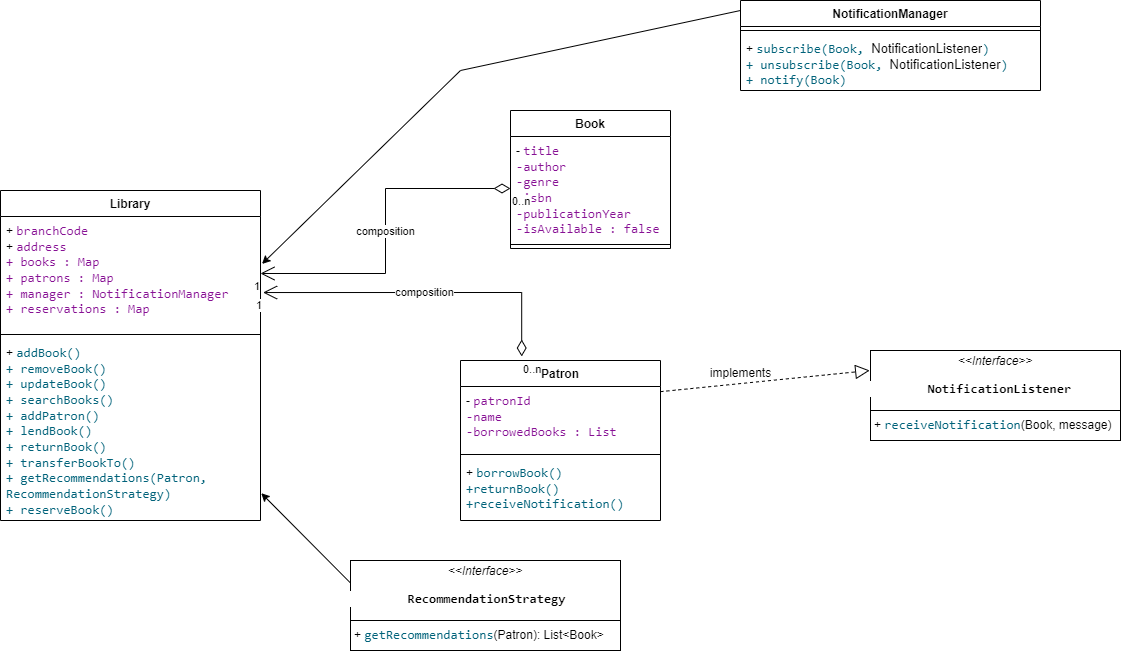

The diagram above was exported from draw.io. Its source (the exported page's mxGraphModel, read from the mxfile embedded in the PNG):
<mxGraphModel dx="1221" dy="1810" grid="1" gridSize="10" guides="1" tooltips="1" connect="1" arrows="1" fold="1" page="1" pageScale="1" pageWidth="827" pageHeight="1169" math="0" shadow="0">
  <root>
    <mxCell id="WIyWlLk6GJQsqaUBKTNV-0" />
    <mxCell id="WIyWlLk6GJQsqaUBKTNV-1" parent="WIyWlLk6GJQsqaUBKTNV-0" />
    <mxCell id="qdew63xn8CbjpWEP2wyt-17" value="Library" style="swimlane;fontStyle=1;align=center;verticalAlign=top;childLayout=stackLayout;horizontal=1;startSize=26;horizontalStack=0;resizeParent=1;resizeParentMax=0;resizeLast=0;collapsible=1;marginBottom=0;whiteSpace=wrap;html=1;" vertex="1" parent="WIyWlLk6GJQsqaUBKTNV-1">
      <mxGeometry x="140" y="160" width="260" height="330" as="geometry" />
    </mxCell>
    <mxCell id="qdew63xn8CbjpWEP2wyt-18" value="+&amp;nbsp;&lt;span style=&quot;color: rgb(135, 16, 148); background-color: rgb(255, 255, 255); font-family: &amp;quot;JetBrains Mono&amp;quot;, monospace; font-size: 9.8pt;&quot;&gt;branchCode&amp;nbsp;&lt;/span&gt;&lt;br&gt;&lt;div&gt;&lt;span style=&quot;background-color: initial;&quot;&gt;+&amp;nbsp;&lt;/span&gt;&lt;span style=&quot;color: rgb(135, 16, 148); background-color: rgb(255, 255, 255); font-family: &amp;quot;JetBrains Mono&amp;quot;, monospace; font-size: 9.8pt;&quot;&gt;address&lt;/span&gt;&lt;/div&gt;&lt;div&gt;&lt;span style=&quot;color: rgb(135, 16, 148); background-color: rgb(255, 255, 255); font-family: &amp;quot;JetBrains Mono&amp;quot;, monospace; font-size: 9.8pt;&quot;&gt;+&amp;nbsp;&lt;/span&gt;&lt;span style=&quot;color: rgb(135, 16, 148); background-color: rgb(255, 255, 255); font-family: &amp;quot;JetBrains Mono&amp;quot;, monospace; font-size: 9.8pt;&quot;&gt;books : Map&lt;/span&gt;&lt;/div&gt;&lt;div&gt;&lt;span style=&quot;color: rgb(135, 16, 148); background-color: rgb(255, 255, 255); font-family: &amp;quot;JetBrains Mono&amp;quot;, monospace; font-size: 9.8pt;&quot;&gt;+&amp;nbsp;&lt;/span&gt;&lt;span style=&quot;color: rgb(135, 16, 148); background-color: rgb(255, 255, 255); font-family: &amp;quot;JetBrains Mono&amp;quot;, monospace; font-size: 9.8pt;&quot;&gt;patrons : Map&lt;/span&gt;&lt;/div&gt;&lt;div&gt;&lt;span style=&quot;color: rgb(135, 16, 148); background-color: rgb(255, 255, 255); font-family: &amp;quot;JetBrains Mono&amp;quot;, monospace; font-size: 9.8pt;&quot;&gt;+ &lt;/span&gt;&lt;span style=&quot;color: rgb(135, 16, 148); background-color: rgb(255, 255, 255); font-family: &amp;quot;JetBrains Mono&amp;quot;, monospace; font-size: 9.8pt;&quot;&gt;manager :&amp;nbsp;&lt;/span&gt;&lt;span style=&quot;background-color: rgb(255, 255, 255); color: rgb(135, 16, 148); font-family: &amp;quot;JetBrains Mono&amp;quot;, monospace; font-size: 13.0667px;&quot;&gt;NotificationManager&amp;nbsp;&lt;/span&gt;&lt;/div&gt;&lt;div&gt;&lt;span style=&quot;background-color: rgb(255, 255, 255); color: rgb(135, 16, 148); font-family: &amp;quot;JetBrains Mono&amp;quot;, monospace; font-size: 13.0667px;&quot;&gt;+&amp;nbsp;&lt;/span&gt;&lt;span style=&quot;color: rgb(135, 16, 148); background-color: rgb(255, 255, 255); font-family: &amp;quot;JetBrains Mono&amp;quot;, monospace; font-size: 9.8pt;&quot;&gt;reservations : Map&lt;/span&gt;&lt;/div&gt;&lt;div&gt;&lt;span style=&quot;color: rgb(135, 16, 148); background-color: rgb(255, 255, 255); font-family: &amp;quot;JetBrains Mono&amp;quot;, monospace; font-size: 9.8pt;&quot;&gt;&lt;br&gt;&lt;/span&gt;&lt;/div&gt;" style="text;strokeColor=none;fillColor=none;align=left;verticalAlign=top;spacingLeft=4;spacingRight=4;overflow=hidden;rotatable=0;points=[[0,0.5],[1,0.5]];portConstraint=eastwest;whiteSpace=wrap;html=1;" vertex="1" parent="qdew63xn8CbjpWEP2wyt-17">
      <mxGeometry y="26" width="260" height="114" as="geometry" />
    </mxCell>
    <mxCell id="qdew63xn8CbjpWEP2wyt-19" value="" style="line;strokeWidth=1;fillColor=none;align=left;verticalAlign=middle;spacingTop=-1;spacingLeft=3;spacingRight=3;rotatable=0;labelPosition=right;points=[];portConstraint=eastwest;strokeColor=inherit;" vertex="1" parent="qdew63xn8CbjpWEP2wyt-17">
      <mxGeometry y="140" width="260" height="8" as="geometry" />
    </mxCell>
    <mxCell id="qdew63xn8CbjpWEP2wyt-20" value="+&amp;nbsp;&lt;span style=&quot;color: rgb(0, 98, 122); background-color: rgb(255, 255, 255); font-family: &amp;quot;JetBrains Mono&amp;quot;, monospace; font-size: 9.8pt;&quot;&gt;addBook()&lt;/span&gt;&lt;br&gt;&lt;div&gt;&lt;span style=&quot;color: rgb(0, 98, 122); background-color: rgb(255, 255, 255); font-family: &amp;quot;JetBrains Mono&amp;quot;, monospace; font-size: 9.8pt;&quot;&gt;+&amp;nbsp;&lt;/span&gt;&lt;span style=&quot;color: rgb(0, 98, 122); background-color: rgb(255, 255, 255); font-family: &amp;quot;JetBrains Mono&amp;quot;, monospace; font-size: 9.8pt;&quot;&gt;removeBook()&lt;/span&gt;&lt;/div&gt;&lt;div&gt;&lt;span style=&quot;color: rgb(0, 98, 122); background-color: rgb(255, 255, 255); font-family: &amp;quot;JetBrains Mono&amp;quot;, monospace; font-size: 9.8pt;&quot;&gt;+ updateBook()&lt;/span&gt;&lt;/div&gt;&lt;div&gt;&lt;span style=&quot;color: rgb(0, 98, 122); background-color: rgb(255, 255, 255); font-family: &amp;quot;JetBrains Mono&amp;quot;, monospace; font-size: 9.8pt;&quot;&gt;+ searchBooks()&lt;/span&gt;&lt;/div&gt;&lt;div&gt;&lt;span style=&quot;color: rgb(0, 98, 122); background-color: rgb(255, 255, 255); font-family: &amp;quot;JetBrains Mono&amp;quot;, monospace; font-size: 9.8pt;&quot;&gt;+ addPatron()&lt;/span&gt;&lt;/div&gt;&lt;div&gt;&lt;span style=&quot;color: rgb(0, 98, 122); background-color: rgb(255, 255, 255); font-family: &amp;quot;JetBrains Mono&amp;quot;, monospace; font-size: 9.8pt;&quot;&gt;+ lendBook()&lt;/span&gt;&lt;/div&gt;&lt;div&gt;&lt;span style=&quot;color: rgb(0, 98, 122); background-color: rgb(255, 255, 255); font-family: &amp;quot;JetBrains Mono&amp;quot;, monospace; font-size: 9.8pt;&quot;&gt;+ returnBook()&lt;/span&gt;&lt;/div&gt;&lt;div&gt;&lt;span style=&quot;color: rgb(0, 98, 122); background-color: rgb(255, 255, 255); font-family: &amp;quot;JetBrains Mono&amp;quot;, monospace; font-size: 9.8pt;&quot;&gt;+ transferBookTo()&lt;/span&gt;&lt;/div&gt;&lt;div&gt;&lt;span style=&quot;color: rgb(0, 98, 122); background-color: rgb(255, 255, 255); font-family: &amp;quot;JetBrains Mono&amp;quot;, monospace; font-size: 9.8pt;&quot;&gt;+ getRecommendations(Patron, RecommendationStrategy)&lt;/span&gt;&lt;/div&gt;&lt;div&gt;&lt;span style=&quot;color: rgb(0, 98, 122); background-color: rgb(255, 255, 255); font-family: &amp;quot;JetBrains Mono&amp;quot;, monospace; font-size: 9.8pt;&quot;&gt;+ reserveBook()&lt;/span&gt;&lt;/div&gt;" style="text;strokeColor=none;fillColor=none;align=left;verticalAlign=top;spacingLeft=4;spacingRight=4;overflow=hidden;rotatable=0;points=[[0,0.5],[1,0.5]];portConstraint=eastwest;whiteSpace=wrap;html=1;" vertex="1" parent="qdew63xn8CbjpWEP2wyt-17">
      <mxGeometry y="148" width="260" height="182" as="geometry" />
    </mxCell>
    <mxCell id="qdew63xn8CbjpWEP2wyt-21" value="Patron" style="swimlane;fontStyle=1;align=center;verticalAlign=top;childLayout=stackLayout;horizontal=1;startSize=26;horizontalStack=0;resizeParent=1;resizeParentMax=0;resizeLast=0;collapsible=1;marginBottom=0;whiteSpace=wrap;html=1;" vertex="1" parent="WIyWlLk6GJQsqaUBKTNV-1">
      <mxGeometry x="600" y="330" width="200" height="160" as="geometry" />
    </mxCell>
    <mxCell id="qdew63xn8CbjpWEP2wyt-22" value="-&amp;nbsp;&lt;span style=&quot;color: rgb(135, 16, 148); background-color: rgb(255, 255, 255); font-family: &amp;quot;JetBrains Mono&amp;quot;, monospace; font-size: 9.8pt;&quot;&gt;patronId&lt;/span&gt;&lt;div&gt;&lt;span style=&quot;color: rgb(135, 16, 148); background-color: rgb(255, 255, 255); font-family: &amp;quot;JetBrains Mono&amp;quot;, monospace; font-size: 9.8pt;&quot;&gt;-&lt;/span&gt;&lt;span style=&quot;color: rgb(135, 16, 148); background-color: rgb(255, 255, 255); font-family: &amp;quot;JetBrains Mono&amp;quot;, monospace; font-size: 9.8pt;&quot;&gt;name&lt;/span&gt;&lt;/div&gt;&lt;div&gt;&lt;span style=&quot;color: rgb(135, 16, 148); background-color: rgb(255, 255, 255); font-family: &amp;quot;JetBrains Mono&amp;quot;, monospace; font-size: 9.8pt;&quot;&gt;-&lt;/span&gt;&lt;span style=&quot;color: rgb(135, 16, 148); background-color: rgb(255, 255, 255); font-family: &amp;quot;JetBrains Mono&amp;quot;, monospace; font-size: 9.8pt;&quot;&gt;borrowedBooks : List&lt;/span&gt;&lt;/div&gt;" style="text;strokeColor=none;fillColor=none;align=left;verticalAlign=top;spacingLeft=4;spacingRight=4;overflow=hidden;rotatable=0;points=[[0,0.5],[1,0.5]];portConstraint=eastwest;whiteSpace=wrap;html=1;" vertex="1" parent="qdew63xn8CbjpWEP2wyt-21">
      <mxGeometry y="26" width="200" height="64" as="geometry" />
    </mxCell>
    <mxCell id="qdew63xn8CbjpWEP2wyt-23" value="" style="line;strokeWidth=1;fillColor=none;align=left;verticalAlign=middle;spacingTop=-1;spacingLeft=3;spacingRight=3;rotatable=0;labelPosition=right;points=[];portConstraint=eastwest;strokeColor=inherit;" vertex="1" parent="qdew63xn8CbjpWEP2wyt-21">
      <mxGeometry y="90" width="200" height="8" as="geometry" />
    </mxCell>
    <mxCell id="qdew63xn8CbjpWEP2wyt-24" value="+&amp;nbsp;&lt;span style=&quot;color: rgb(0, 98, 122); background-color: rgb(255, 255, 255); font-family: &amp;quot;JetBrains Mono&amp;quot;, monospace; font-size: 9.8pt;&quot;&gt;borrowBook()&lt;/span&gt;&lt;div&gt;&lt;span style=&quot;color: rgb(0, 98, 122); background-color: rgb(255, 255, 255); font-family: &amp;quot;JetBrains Mono&amp;quot;, monospace; font-size: 9.8pt;&quot;&gt;+&lt;/span&gt;&lt;span style=&quot;color: rgb(0, 98, 122); background-color: rgb(255, 255, 255); font-family: &amp;quot;JetBrains Mono&amp;quot;, monospace; font-size: 9.8pt;&quot;&gt;returnBook()&lt;/span&gt;&lt;/div&gt;&lt;div&gt;&lt;span style=&quot;color: rgb(0, 98, 122); background-color: rgb(255, 255, 255); font-family: &amp;quot;JetBrains Mono&amp;quot;, monospace; font-size: 9.8pt;&quot;&gt;+&lt;/span&gt;&lt;span style=&quot;background-color: rgb(255, 255, 255); color: rgb(0, 98, 122); font-family: &amp;quot;JetBrains Mono&amp;quot;, monospace; font-size: 13.0667px;&quot;&gt;receiveNotification()&lt;/span&gt;&lt;/div&gt;" style="text;strokeColor=none;fillColor=none;align=left;verticalAlign=top;spacingLeft=4;spacingRight=4;overflow=hidden;rotatable=0;points=[[0,0.5],[1,0.5]];portConstraint=eastwest;whiteSpace=wrap;html=1;" vertex="1" parent="qdew63xn8CbjpWEP2wyt-21">
      <mxGeometry y="98" width="200" height="62" as="geometry" />
    </mxCell>
    <mxCell id="qdew63xn8CbjpWEP2wyt-25" value="Book" style="swimlane;fontStyle=1;align=center;verticalAlign=top;childLayout=stackLayout;horizontal=1;startSize=26;horizontalStack=0;resizeParent=1;resizeParentMax=0;resizeLast=0;collapsible=1;marginBottom=0;whiteSpace=wrap;html=1;" vertex="1" parent="WIyWlLk6GJQsqaUBKTNV-1">
      <mxGeometry x="650" y="80" width="160" height="138" as="geometry" />
    </mxCell>
    <mxCell id="qdew63xn8CbjpWEP2wyt-26" value="-&amp;nbsp;&lt;span style=&quot;color: rgb(135, 16, 148); background-color: rgb(255, 255, 255); font-family: &amp;quot;JetBrains Mono&amp;quot;, monospace; font-size: 9.8pt;&quot;&gt;title&lt;/span&gt;&lt;div&gt;&lt;span style=&quot;color: rgb(135, 16, 148); background-color: rgb(255, 255, 255); font-family: &amp;quot;JetBrains Mono&amp;quot;, monospace; font-size: 9.8pt;&quot;&gt;-&lt;/span&gt;&lt;span style=&quot;color: rgb(135, 16, 148); background-color: rgb(255, 255, 255); font-family: &amp;quot;JetBrains Mono&amp;quot;, monospace; font-size: 9.8pt;&quot;&gt;author&lt;/span&gt;&lt;/div&gt;&lt;div&gt;&lt;span style=&quot;color: rgb(135, 16, 148); background-color: rgb(255, 255, 255); font-family: &amp;quot;JetBrains Mono&amp;quot;, monospace; font-size: 9.8pt;&quot;&gt;-&lt;/span&gt;&lt;span style=&quot;color: rgb(135, 16, 148); background-color: rgb(255, 255, 255); font-family: &amp;quot;JetBrains Mono&amp;quot;, monospace; font-size: 9.8pt;&quot;&gt;genre&lt;/span&gt;&lt;/div&gt;&lt;div&gt;&lt;span style=&quot;color: rgb(135, 16, 148); background-color: rgb(255, 255, 255); font-family: &amp;quot;JetBrains Mono&amp;quot;, monospace; font-size: 9.8pt;&quot;&gt;-isbn&lt;/span&gt;&lt;/div&gt;&lt;div&gt;&lt;font face=&quot;JetBrains Mono, monospace&quot; color=&quot;#871094&quot;&gt;&lt;span style=&quot;font-size: 13.0667px; background-color: rgb(255, 255, 255);&quot;&gt;-&lt;/span&gt;&lt;/font&gt;&lt;span style=&quot;color: rgb(135, 16, 148); background-color: rgb(255, 255, 255); font-family: &amp;quot;JetBrains Mono&amp;quot;, monospace; font-size: 9.8pt;&quot;&gt;publicationYear&lt;/span&gt;&lt;/div&gt;&lt;div&gt;&lt;span style=&quot;color: rgb(135, 16, 148); background-color: rgb(255, 255, 255); font-family: &amp;quot;JetBrains Mono&amp;quot;, monospace; font-size: 9.8pt;&quot;&gt;-isAvailable : false&lt;/span&gt;&lt;/div&gt;" style="text;strokeColor=none;fillColor=none;align=left;verticalAlign=top;spacingLeft=4;spacingRight=4;overflow=hidden;rotatable=0;points=[[0,0.5],[1,0.5]];portConstraint=eastwest;whiteSpace=wrap;html=1;" vertex="1" parent="qdew63xn8CbjpWEP2wyt-25">
      <mxGeometry y="26" width="160" height="104" as="geometry" />
    </mxCell>
    <mxCell id="qdew63xn8CbjpWEP2wyt-27" value="" style="line;strokeWidth=1;fillColor=none;align=left;verticalAlign=middle;spacingTop=-1;spacingLeft=3;spacingRight=3;rotatable=0;labelPosition=right;points=[];portConstraint=eastwest;strokeColor=inherit;" vertex="1" parent="qdew63xn8CbjpWEP2wyt-25">
      <mxGeometry y="130" width="160" height="8" as="geometry" />
    </mxCell>
    <mxCell id="qdew63xn8CbjpWEP2wyt-29" value="&lt;p style=&quot;margin:0px;margin-top:4px;text-align:center;&quot;&gt;&lt;i&gt;&amp;lt;&amp;lt;Interface&amp;gt;&amp;gt;&lt;/i&gt;&lt;br&gt;&lt;/p&gt;&lt;div style=&quot;background-color:#ffffff;color:#080808;font-family:'JetBrains Mono',monospace;font-size:9.8pt;&quot;&gt;&lt;pre&gt;&lt;span style=&quot;color:#000000;&quot;&gt;&lt;span style=&quot;white-space: pre;&quot;&gt;&#09;&lt;/span&gt;&lt;b&gt;NotificationListener&lt;/b&gt;&lt;/span&gt;&lt;/pre&gt;&lt;/div&gt;&lt;hr size=&quot;1&quot; style=&quot;border-style:solid;&quot;&gt;&lt;p style=&quot;margin:0px;margin-left:4px;&quot;&gt;+&amp;nbsp;&lt;span style=&quot;color: rgb(0, 98, 122); background-color: rgb(255, 255, 255); font-family: &amp;quot;JetBrains Mono&amp;quot;, monospace; font-size: 9.8pt;&quot;&gt;receiveNotification&lt;/span&gt;&lt;span style=&quot;background-color: initial;&quot;&gt;(Book, message)&lt;/span&gt;&lt;/p&gt;" style="verticalAlign=top;align=left;overflow=fill;html=1;whiteSpace=wrap;" vertex="1" parent="WIyWlLk6GJQsqaUBKTNV-1">
      <mxGeometry x="1010" y="320" width="250" height="90" as="geometry" />
    </mxCell>
    <mxCell id="qdew63xn8CbjpWEP2wyt-34" value="" style="endArrow=block;dashed=1;endFill=0;endSize=12;html=1;rounded=0;entryX=0;entryY=0;entryDx=0;entryDy=0;exitX=1.004;exitY=0.045;exitDx=0;exitDy=0;exitPerimeter=0;" edge="1" parent="WIyWlLk6GJQsqaUBKTNV-1">
      <mxGeometry width="160" relative="1" as="geometry">
        <mxPoint x="800" y="361.15999999999997" as="sourcePoint" />
        <mxPoint x="1009.2" y="340" as="targetPoint" />
      </mxGeometry>
    </mxCell>
    <mxCell id="qdew63xn8CbjpWEP2wyt-35" value="implements" style="text;html=1;align=center;verticalAlign=middle;resizable=0;points=[];autosize=1;strokeColor=none;fillColor=none;" vertex="1" parent="WIyWlLk6GJQsqaUBKTNV-1">
      <mxGeometry x="840" y="328" width="80" height="30" as="geometry" />
    </mxCell>
    <mxCell id="qdew63xn8CbjpWEP2wyt-42" value="composition" style="endArrow=open;html=1;endSize=12;startArrow=diamondThin;startSize=14;startFill=0;edgeStyle=orthogonalEdgeStyle;rounded=0;entryX=1.01;entryY=0.667;entryDx=0;entryDy=0;entryPerimeter=0;exitX=0.306;exitY=-0.025;exitDx=0;exitDy=0;exitPerimeter=0;" edge="1" parent="WIyWlLk6GJQsqaUBKTNV-1" source="qdew63xn8CbjpWEP2wyt-21" target="qdew63xn8CbjpWEP2wyt-18">
      <mxGeometry relative="1" as="geometry">
        <mxPoint x="520" y="260" as="sourcePoint" />
        <mxPoint x="680" y="260" as="targetPoint" />
      </mxGeometry>
    </mxCell>
    <mxCell id="qdew63xn8CbjpWEP2wyt-43" value="0..n" style="edgeLabel;resizable=0;html=1;align=left;verticalAlign=top;" connectable="0" vertex="1" parent="qdew63xn8CbjpWEP2wyt-42">
      <mxGeometry x="-1" relative="1" as="geometry" />
    </mxCell>
    <mxCell id="qdew63xn8CbjpWEP2wyt-44" value="1" style="edgeLabel;resizable=0;html=1;align=right;verticalAlign=top;" connectable="0" vertex="1" parent="qdew63xn8CbjpWEP2wyt-42">
      <mxGeometry x="1" relative="1" as="geometry" />
    </mxCell>
    <mxCell id="qdew63xn8CbjpWEP2wyt-45" value="composition" style="endArrow=open;html=1;endSize=12;startArrow=diamondThin;startSize=14;startFill=0;edgeStyle=orthogonalEdgeStyle;rounded=0;entryX=1;entryY=0.5;entryDx=0;entryDy=0;exitX=0;exitY=0.5;exitDx=0;exitDy=0;" edge="1" parent="WIyWlLk6GJQsqaUBKTNV-1" source="qdew63xn8CbjpWEP2wyt-26" target="qdew63xn8CbjpWEP2wyt-18">
      <mxGeometry relative="1" as="geometry">
        <mxPoint x="610" y="114" as="sourcePoint" />
        <mxPoint x="352" y="50" as="targetPoint" />
      </mxGeometry>
    </mxCell>
    <mxCell id="qdew63xn8CbjpWEP2wyt-46" value="0..n" style="edgeLabel;resizable=0;html=1;align=left;verticalAlign=top;" connectable="0" vertex="1" parent="qdew63xn8CbjpWEP2wyt-45">
      <mxGeometry x="-1" relative="1" as="geometry" />
    </mxCell>
    <mxCell id="qdew63xn8CbjpWEP2wyt-47" value="1" style="edgeLabel;resizable=0;html=1;align=right;verticalAlign=top;" connectable="0" vertex="1" parent="qdew63xn8CbjpWEP2wyt-45">
      <mxGeometry x="1" relative="1" as="geometry" />
    </mxCell>
    <mxCell id="qdew63xn8CbjpWEP2wyt-49" value="NotificationManager" style="swimlane;fontStyle=1;align=center;verticalAlign=top;childLayout=stackLayout;horizontal=1;startSize=26;horizontalStack=0;resizeParent=1;resizeParentMax=0;resizeLast=0;collapsible=1;marginBottom=0;whiteSpace=wrap;html=1;" vertex="1" parent="WIyWlLk6GJQsqaUBKTNV-1">
      <mxGeometry x="880" y="-30" width="300" height="90" as="geometry" />
    </mxCell>
    <mxCell id="qdew63xn8CbjpWEP2wyt-51" value="" style="line;strokeWidth=1;fillColor=none;align=left;verticalAlign=middle;spacingTop=-1;spacingLeft=3;spacingRight=3;rotatable=0;labelPosition=right;points=[];portConstraint=eastwest;strokeColor=inherit;" vertex="1" parent="qdew63xn8CbjpWEP2wyt-49">
      <mxGeometry y="26" width="300" height="8" as="geometry" />
    </mxCell>
    <mxCell id="qdew63xn8CbjpWEP2wyt-52" value="+&amp;nbsp;&lt;span style=&quot;color: rgb(0, 98, 122); background-color: rgb(255, 255, 255); font-family: &amp;quot;JetBrains Mono&amp;quot;, monospace; font-size: 9.8pt;&quot;&gt;subscribe(Book,&amp;nbsp;&lt;/span&gt;&lt;span style=&quot;font-size: 13.0667px; background-color: initial;&quot;&gt;NotificationListener&lt;/span&gt;&lt;span style=&quot;background-color: rgb(255, 255, 255); color: rgb(0, 98, 122); font-family: &amp;quot;JetBrains Mono&amp;quot;, monospace; font-size: 9.8pt;&quot;&gt;)&lt;/span&gt;&lt;div&gt;&lt;span style=&quot;background-color: rgb(255, 255, 255); color: rgb(0, 98, 122); font-family: &amp;quot;JetBrains Mono&amp;quot;, monospace; font-size: 9.8pt;&quot;&gt;+ unsubscribe(Book,&amp;nbsp;&lt;/span&gt;&lt;span style=&quot;font-size: 13.0667px; background-color: initial;&quot;&gt;NotificationListener&lt;/span&gt;&lt;span style=&quot;background-color: rgb(255, 255, 255); color: rgb(0, 98, 122); font-family: &amp;quot;JetBrains Mono&amp;quot;, monospace; font-size: 9.8pt;&quot;&gt;)&lt;/span&gt;&lt;/div&gt;&lt;div&gt;&lt;span style=&quot;background-color: rgb(255, 255, 255); color: rgb(0, 98, 122); font-family: &amp;quot;JetBrains Mono&amp;quot;, monospace; font-size: 9.8pt;&quot;&gt;+ notify(Book)&lt;/span&gt;&lt;/div&gt;" style="text;strokeColor=none;fillColor=none;align=left;verticalAlign=top;spacingLeft=4;spacingRight=4;overflow=hidden;rotatable=0;points=[[0,0.5],[1,0.5]];portConstraint=eastwest;whiteSpace=wrap;html=1;" vertex="1" parent="qdew63xn8CbjpWEP2wyt-49">
      <mxGeometry y="34" width="300" height="56" as="geometry" />
    </mxCell>
    <mxCell id="qdew63xn8CbjpWEP2wyt-53" value="" style="endArrow=classic;html=1;rounded=0;exitX=0;exitY=0.111;exitDx=0;exitDy=0;exitPerimeter=0;entryX=1.006;entryY=0.416;entryDx=0;entryDy=0;entryPerimeter=0;" edge="1" parent="WIyWlLk6GJQsqaUBKTNV-1" source="qdew63xn8CbjpWEP2wyt-49" target="qdew63xn8CbjpWEP2wyt-18">
      <mxGeometry width="50" height="50" relative="1" as="geometry">
        <mxPoint x="650" y="240" as="sourcePoint" />
        <mxPoint x="410" y="230" as="targetPoint" />
        <Array as="points">
          <mxPoint x="600" y="40" />
        </Array>
      </mxGeometry>
    </mxCell>
    <mxCell id="qdew63xn8CbjpWEP2wyt-54" value="&lt;p style=&quot;margin:0px;margin-top:4px;text-align:center;&quot;&gt;&lt;i&gt;&amp;lt;&amp;lt;Interface&amp;gt;&amp;gt;&lt;/i&gt;&lt;br&gt;&lt;/p&gt;&lt;div style=&quot;background-color:#ffffff;color:#080808;font-family:'JetBrains Mono',monospace;font-size:9.8pt;&quot;&gt;&lt;pre&gt;&lt;span style=&quot;color:#000000;&quot;&gt;&lt;span style=&quot;white-space: pre;&quot;&gt;&#09;&lt;/span&gt;&lt;b&gt;RecommendationStrategy&lt;/b&gt;&lt;/span&gt;&lt;/pre&gt;&lt;/div&gt;&lt;hr size=&quot;1&quot; style=&quot;border-style:solid;&quot;&gt;&lt;p style=&quot;margin:0px;margin-left:4px;&quot;&gt;+&amp;nbsp;&lt;span style=&quot;color: rgb(0, 98, 122); background-color: rgb(255, 255, 255); font-family: &amp;quot;JetBrains Mono&amp;quot;, monospace; font-size: 9.8pt;&quot;&gt;getRecommendations&lt;/span&gt;&lt;span style=&quot;background-color: initial;&quot;&gt;(Patron): List&amp;lt;Book&amp;gt;&lt;/span&gt;&lt;/p&gt;&lt;p style=&quot;margin:0px;margin-left:4px;&quot;&gt;&lt;br&gt;&lt;/p&gt;" style="verticalAlign=top;align=left;overflow=fill;html=1;whiteSpace=wrap;" vertex="1" parent="WIyWlLk6GJQsqaUBKTNV-1">
      <mxGeometry x="490" y="530" width="270" height="90" as="geometry" />
    </mxCell>
    <mxCell id="qdew63xn8CbjpWEP2wyt-55" value="" style="endArrow=classic;html=1;rounded=0;entryX=1.003;entryY=0.85;entryDx=0;entryDy=0;entryPerimeter=0;exitX=0;exitY=0.25;exitDx=0;exitDy=0;" edge="1" parent="WIyWlLk6GJQsqaUBKTNV-1" source="qdew63xn8CbjpWEP2wyt-54" target="qdew63xn8CbjpWEP2wyt-20">
      <mxGeometry width="50" height="50" relative="1" as="geometry">
        <mxPoint x="650" y="380" as="sourcePoint" />
        <mxPoint x="700" y="330" as="targetPoint" />
      </mxGeometry>
    </mxCell>
  </root>
</mxGraphModel>